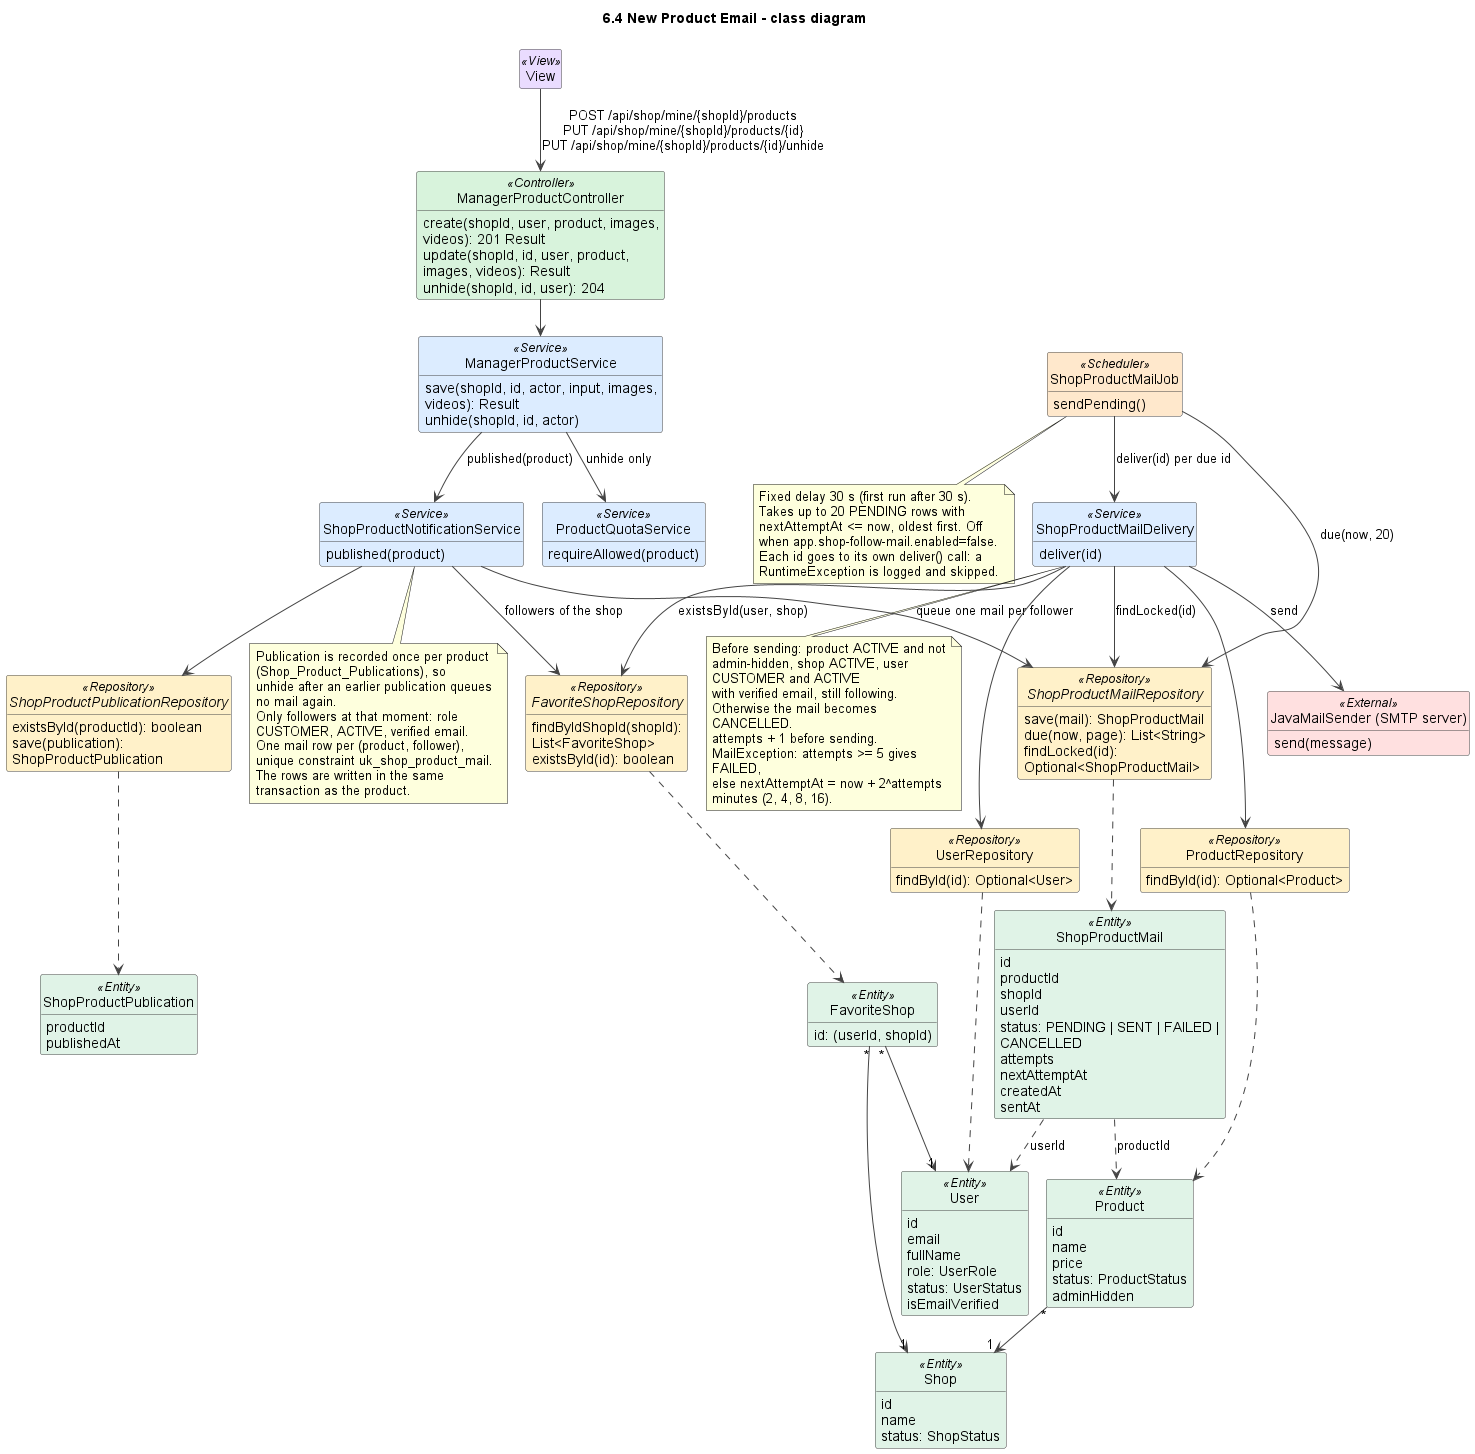

The diagram above was rendered by PlantUML. Its source (embedded in the PNG):
@startuml
!pragma layout smetana
title 6.4 New Product Email - class diagram
skinparam shadowing false
skinparam defaultFontName Arial
skinparam wrapWidth 240
skinparam ArrowColor #444444
skinparam classAttributeIconSize 0
skinparam nodesep 45
skinparam ranksep 50
skinparam class {
  BackgroundColor #FFFFFF
  BorderColor #444444
  BackgroundColor<<View>> #EADCFF
  BackgroundColor<<Controller>> #D8F3DC
  BackgroundColor<<Service>> #DCECFF
  BackgroundColor<<Repository>> #FFF1C9
  BackgroundColor<<Entity>> #E0F3E7
  BackgroundColor<<External>> #FFE0E0
  BackgroundColor<<DTO>> #ECECEC
  BackgroundColor<<Scheduler>> #FFE8CC
}
hide empty members
hide circle

class View <<View>>

class ManagerProductController <<Controller>> {
  create(shopId, user, product, images, videos): 201 Result
  update(shopId, id, user, product, images, videos): Result
  unhide(shopId, id, user): 204
}
class ManagerProductService <<Service>> {
  save(shopId, id, actor, input, images, videos): Result
  unhide(shopId, id, actor)
}
class ProductQuotaService <<Service>> {
  requireAllowed(product)
}
class ShopProductNotificationService <<Service>> {
  published(product)
}
class ShopProductMailJob <<Scheduler>> {
  sendPending()
}
class ShopProductMailDelivery <<Service>> {
  deliver(id)
}
interface ShopProductPublicationRepository <<Repository>> {
  existsById(productId): boolean
  save(publication): ShopProductPublication
}
interface FavoriteShopRepository <<Repository>> {
  findByIdShopId(shopId): List<FavoriteShop>
  existsById(id): boolean
}
interface ShopProductMailRepository <<Repository>> {
  save(mail): ShopProductMail
  due(now, page): List<String>
  findLocked(id): Optional<ShopProductMail>
}
class ProductRepository <<Repository>> {
  findById(id): Optional<Product>
}
class UserRepository <<Repository>> {
  findById(id): Optional<User>
}
class "JavaMailSender (SMTP server)" as SMTP <<External>> {
  send(message)
}
class ShopProductPublication <<Entity>> {
  productId
  publishedAt
}
class ShopProductMail <<Entity>> {
  id
  productId
  shopId
  userId
  status: PENDING | SENT | FAILED | CANCELLED
  attempts
  nextAttemptAt
  createdAt
  sentAt
}
class FavoriteShop <<Entity>> {
  id: (userId, shopId)
}
class Product <<Entity>> {
  id
  name
  price
  status: ProductStatus
  adminHidden
}
class Shop <<Entity>> {
  id
  name
  status: ShopStatus
}
class User <<Entity>> {
  id
  email
  fullName
  role: UserRole
  status: UserStatus
  isEmailVerified
}

View --> ManagerProductController : POST /api/shop/mine/{shopId}/products\nPUT /api/shop/mine/{shopId}/products/{id}\nPUT /api/shop/mine/{shopId}/products/{id}/unhide
ManagerProductController --> ManagerProductService
ManagerProductService --> ProductQuotaService : unhide only
ManagerProductService --> ShopProductNotificationService : published(product)
ShopProductNotificationService --> ShopProductPublicationRepository
ShopProductNotificationService --> FavoriteShopRepository : followers of the shop
ShopProductNotificationService --> ShopProductMailRepository : queue one mail per follower
ShopProductMailJob --> ShopProductMailRepository : due(now, 20)
ShopProductMailJob --> ShopProductMailDelivery : deliver(id) per due id
ShopProductMailDelivery --> ShopProductMailRepository : findLocked(id)
ShopProductMailDelivery --> ProductRepository
ShopProductMailDelivery --> UserRepository
ShopProductMailDelivery --> FavoriteShopRepository : existsById(user, shop)
ShopProductMailDelivery --> SMTP : send
ShopProductPublicationRepository ..> ShopProductPublication
ShopProductMailRepository ..> ShopProductMail
FavoriteShopRepository ..> FavoriteShop
ProductRepository ..> Product
UserRepository ..> User
ShopProductMail ..> Product : productId
ShopProductMail ..> User : userId
Product "*" --> "1" Shop
FavoriteShop "*" --> "1" User
FavoriteShop "*" --> "1" Shop

note bottom of ShopProductNotificationService
  Publication is recorded once per product (Shop_Product_Publications), so
  unhide after an earlier publication queues no mail again.
  Only followers at that moment: role CUSTOMER, ACTIVE, verified email.
  One mail row per (product, follower), unique constraint uk_shop_product_mail.
  The rows are written in the same transaction as the product.
end note

note bottom of ShopProductMailJob
  Fixed delay 30 s (first run after 30 s). Takes up to 20 PENDING rows with
  nextAttemptAt <= now, oldest first. Off when app.shop-follow-mail.enabled=false.
  Each id goes to its own deliver() call: a RuntimeException is logged and skipped.
end note

note bottom of ShopProductMailDelivery
  Before sending: product ACTIVE and not admin-hidden, shop ACTIVE, user CUSTOMER and ACTIVE
  with verified email, still following. Otherwise the mail becomes CANCELLED.
  attempts + 1 before sending. MailException: attempts >= 5 gives FAILED,
  else nextAttemptAt = now + 2^attempts minutes (2, 4, 8, 16).
end note

@enduml